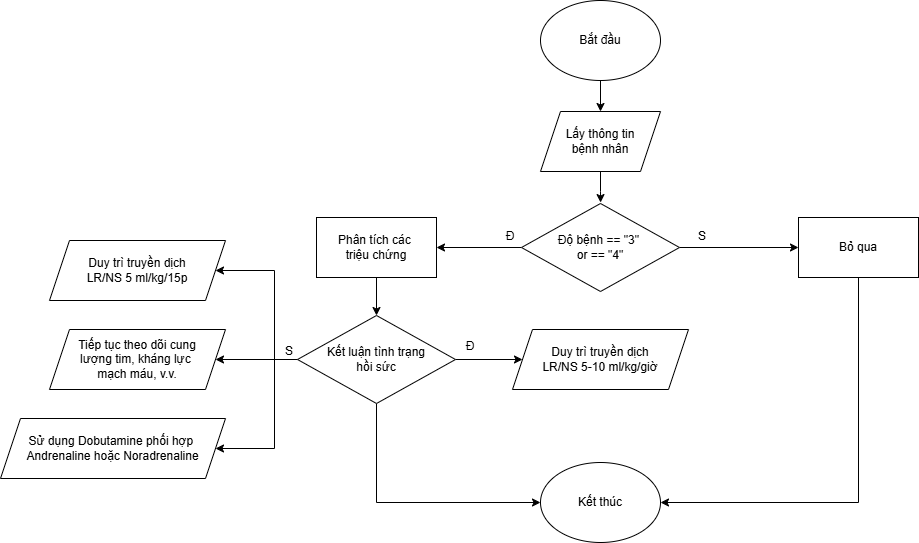

The diagram above was exported from draw.io. Its source (the exported page's mxGraphModel, read from the mxfile embedded in the PNG):
<mxGraphModel dx="2462" dy="1370" grid="0" gridSize="10" guides="1" tooltips="1" connect="1" arrows="1" fold="1" page="0" pageScale="1" pageWidth="583" pageHeight="827" math="0" shadow="0">
  <root>
    <mxCell id="0" />
    <mxCell id="1" parent="0" />
    <mxCell id="-crub1QWKeQ0TE_8x_HF-10" edge="1" parent="1" source="-crub1QWKeQ0TE_8x_HF-1" style="edgeStyle=orthogonalEdgeStyle;rounded=0;orthogonalLoop=1;jettySize=auto;html=1;" target="-crub1QWKeQ0TE_8x_HF-2">
      <mxGeometry relative="1" as="geometry" />
    </mxCell>
    <mxCell id="-crub1QWKeQ0TE_8x_HF-1" parent="1" style="ellipse;whiteSpace=wrap;html=1;" value="&lt;font style=&quot;font-size: 12px;&quot;&gt;Bắt đầu&lt;/font&gt;" vertex="1">
      <mxGeometry height="80" width="120" x="-89" y="-71" as="geometry" />
    </mxCell>
    <mxCell id="-crub1QWKeQ0TE_8x_HF-15" edge="1" parent="1" source="-crub1QWKeQ0TE_8x_HF-2" style="edgeStyle=orthogonalEdgeStyle;rounded=0;orthogonalLoop=1;jettySize=auto;html=1;">
      <mxGeometry relative="1" as="geometry">
        <mxPoint x="-28.923076923077133" y="131.05769230769215" as="targetPoint" />
      </mxGeometry>
    </mxCell>
    <mxCell id="-crub1QWKeQ0TE_8x_HF-2" parent="1" style="shape=parallelogram;perimeter=parallelogramPerimeter;whiteSpace=wrap;html=1;fixedSize=1;" value="Lấy thông tin&lt;div&gt;bệnh nhân&lt;/div&gt;" vertex="1">
      <mxGeometry height="60" width="120" x="-89" y="40" as="geometry" />
    </mxCell>
    <mxCell id="-crub1QWKeQ0TE_8x_HF-26" edge="1" parent="1" source="-crub1QWKeQ0TE_8x_HF-188" style="edgeStyle=orthogonalEdgeStyle;rounded=0;orthogonalLoop=1;jettySize=auto;html=1;entryX=0;entryY=0.5;entryDx=0;entryDy=0;exitX=1;exitY=0.5;exitDx=0;exitDy=0;" target="-crub1QWKeQ0TE_8x_HF-16">
      <mxGeometry relative="1" as="geometry">
        <mxPoint x="82.99999999999977" y="215" as="sourcePoint" />
      </mxGeometry>
    </mxCell>
    <mxCell id="-crub1QWKeQ0TE_8x_HF-184" edge="1" parent="1" source="-crub1QWKeQ0TE_8x_HF-16" style="edgeStyle=orthogonalEdgeStyle;rounded=0;orthogonalLoop=1;jettySize=auto;html=1;entryX=1;entryY=0.5;entryDx=0;entryDy=0;" target="-crub1QWKeQ0TE_8x_HF-207">
      <mxGeometry relative="1" as="geometry">
        <Array as="points">
          <mxPoint x="229" y="431" />
        </Array>
        <mxPoint x="20" y="554.0000000000002" as="targetPoint" />
      </mxGeometry>
    </mxCell>
    <mxCell id="-crub1QWKeQ0TE_8x_HF-16" parent="1" style="rounded=0;whiteSpace=wrap;html=1;" value="Bỏ qua" vertex="1">
      <mxGeometry height="60" width="120" x="169" y="146" as="geometry" />
    </mxCell>
    <mxCell id="-crub1QWKeQ0TE_8x_HF-40" parent="1" style="text;html=1;whiteSpace=wrap;strokeColor=none;fillColor=none;align=center;verticalAlign=middle;rounded=0;" value="S" vertex="1">
      <mxGeometry height="30" width="60" x="43" y="150" as="geometry" />
    </mxCell>
    <mxCell id="-crub1QWKeQ0TE_8x_HF-194" edge="1" parent="1" source="-crub1QWKeQ0TE_8x_HF-188" style="edgeStyle=orthogonalEdgeStyle;rounded=0;orthogonalLoop=1;jettySize=auto;html=1;entryX=1;entryY=0.5;entryDx=0;entryDy=0;" target="-crub1QWKeQ0TE_8x_HF-190">
      <mxGeometry relative="1" as="geometry" />
    </mxCell>
    <mxCell id="-crub1QWKeQ0TE_8x_HF-188" parent="1" style="rhombus;whiteSpace=wrap;html=1;" value="Độ bệnh == &quot;3&quot;&amp;nbsp;&lt;div&gt;or == &quot;4&quot;&lt;/div&gt;" vertex="1">
      <mxGeometry height="88" width="158" x="-108" y="132" as="geometry" />
    </mxCell>
    <mxCell id="-crub1QWKeQ0TE_8x_HF-193" edge="1" parent="1" source="-crub1QWKeQ0TE_8x_HF-190" style="edgeStyle=orthogonalEdgeStyle;rounded=0;orthogonalLoop=1;jettySize=auto;html=1;entryX=0.5;entryY=0;entryDx=0;entryDy=0;" target="-crub1QWKeQ0TE_8x_HF-191">
      <mxGeometry relative="1" as="geometry" />
    </mxCell>
    <mxCell id="-crub1QWKeQ0TE_8x_HF-190" parent="1" style="rounded=0;whiteSpace=wrap;html=1;" value="Phân tích các&amp;nbsp;&lt;div&gt;triệu chứng&lt;/div&gt;" vertex="1">
      <mxGeometry height="60" width="120" x="-313" y="146" as="geometry" />
    </mxCell>
    <mxCell id="-crub1QWKeQ0TE_8x_HF-196" edge="1" parent="1" source="-crub1QWKeQ0TE_8x_HF-191" style="edgeStyle=orthogonalEdgeStyle;rounded=0;orthogonalLoop=1;jettySize=auto;html=1;entryX=0;entryY=0.5;entryDx=0;entryDy=0;" target="-crub1QWKeQ0TE_8x_HF-192">
      <mxGeometry relative="1" as="geometry" />
    </mxCell>
    <mxCell id="-crub1QWKeQ0TE_8x_HF-201" edge="1" parent="1" source="-crub1QWKeQ0TE_8x_HF-191" style="edgeStyle=orthogonalEdgeStyle;rounded=0;orthogonalLoop=1;jettySize=auto;html=1;entryX=1;entryY=0.5;entryDx=0;entryDy=0;" target="-crub1QWKeQ0TE_8x_HF-199">
      <mxGeometry relative="1" as="geometry" />
    </mxCell>
    <mxCell id="-crub1QWKeQ0TE_8x_HF-202" edge="1" parent="1" source="-crub1QWKeQ0TE_8x_HF-191" style="edgeStyle=orthogonalEdgeStyle;rounded=0;orthogonalLoop=1;jettySize=auto;html=1;entryX=1;entryY=0.5;entryDx=0;entryDy=0;" target="-crub1QWKeQ0TE_8x_HF-198">
      <mxGeometry relative="1" as="geometry">
        <Array as="points">
          <mxPoint x="-355" y="288" />
          <mxPoint x="-355" y="199" />
        </Array>
      </mxGeometry>
    </mxCell>
    <mxCell id="-crub1QWKeQ0TE_8x_HF-203" edge="1" parent="1" source="-crub1QWKeQ0TE_8x_HF-191" style="edgeStyle=orthogonalEdgeStyle;rounded=0;orthogonalLoop=1;jettySize=auto;html=1;entryX=1;entryY=0.5;entryDx=0;entryDy=0;" target="-crub1QWKeQ0TE_8x_HF-200">
      <mxGeometry relative="1" as="geometry">
        <Array as="points">
          <mxPoint x="-355" y="288" />
          <mxPoint x="-355" y="377" />
        </Array>
      </mxGeometry>
    </mxCell>
    <mxCell id="-crub1QWKeQ0TE_8x_HF-208" edge="1" parent="1" source="-crub1QWKeQ0TE_8x_HF-191" style="edgeStyle=orthogonalEdgeStyle;rounded=0;orthogonalLoop=1;jettySize=auto;html=1;entryX=0;entryY=0.5;entryDx=0;entryDy=0;" target="-crub1QWKeQ0TE_8x_HF-207">
      <mxGeometry relative="1" as="geometry">
        <Array as="points">
          <mxPoint x="-253" y="431" />
        </Array>
      </mxGeometry>
    </mxCell>
    <mxCell id="-crub1QWKeQ0TE_8x_HF-191" parent="1" style="rhombus;whiteSpace=wrap;html=1;" value="Kết luận tình trạng&lt;div&gt;hồi sức&lt;/div&gt;" vertex="1">
      <mxGeometry height="88" width="158" x="-332" y="244" as="geometry" />
    </mxCell>
    <mxCell id="-crub1QWKeQ0TE_8x_HF-192" parent="1" style="shape=parallelogram;perimeter=parallelogramPerimeter;whiteSpace=wrap;html=1;fixedSize=1;" value="Duy trì truyền dịch&lt;div&gt;LR/NS 5-10 ml/kg/giờ&lt;/div&gt;" vertex="1">
      <mxGeometry height="60" width="176" x="-117" y="258" as="geometry" />
    </mxCell>
    <mxCell id="-crub1QWKeQ0TE_8x_HF-195" parent="1" style="text;html=1;whiteSpace=wrap;strokeColor=none;fillColor=none;align=center;verticalAlign=middle;rounded=0;" value="Đ" vertex="1">
      <mxGeometry height="30" width="60" x="-149" y="150" as="geometry" />
    </mxCell>
    <mxCell id="-crub1QWKeQ0TE_8x_HF-197" parent="1" style="text;html=1;whiteSpace=wrap;strokeColor=none;fillColor=none;align=center;verticalAlign=middle;rounded=0;" value="Đ" vertex="1">
      <mxGeometry height="30" width="60" x="-189" y="260" as="geometry" />
    </mxCell>
    <mxCell id="-crub1QWKeQ0TE_8x_HF-198" parent="1" style="shape=parallelogram;perimeter=parallelogramPerimeter;whiteSpace=wrap;html=1;fixedSize=1;" value="Duy trì truyền dịch&lt;div&gt;LR/NS 5 ml/kg/15p&lt;/div&gt;" vertex="1">
      <mxGeometry height="60" width="176" x="-580" y="169" as="geometry" />
    </mxCell>
    <mxCell id="-crub1QWKeQ0TE_8x_HF-199" parent="1" style="shape=parallelogram;perimeter=parallelogramPerimeter;whiteSpace=wrap;html=1;fixedSize=1;" value="Tiếp tục theo dõi cung&lt;div&gt;lượng tim, kháng lực&amp;nbsp;&lt;div&gt;mạch máu,&amp;nbsp;&lt;span style=&quot;background-color: transparent; color: light-dark(rgb(0, 0, 0), rgb(255, 255, 255));&quot;&gt;v.v.&lt;/span&gt;&lt;/div&gt;&lt;/div&gt;" vertex="1">
      <mxGeometry height="60" width="176" x="-580" y="258" as="geometry" />
    </mxCell>
    <mxCell id="-crub1QWKeQ0TE_8x_HF-200" parent="1" style="shape=parallelogram;perimeter=parallelogramPerimeter;whiteSpace=wrap;html=1;fixedSize=1;" value="Sử dụng Dobutamine phối hợp&amp;nbsp; Andrenaline hoặc Noradrenaline" vertex="1">
      <mxGeometry height="60" width="225" x="-629" y="347" as="geometry" />
    </mxCell>
    <mxCell id="-crub1QWKeQ0TE_8x_HF-204" parent="1" style="text;html=1;whiteSpace=wrap;strokeColor=none;fillColor=none;align=center;verticalAlign=middle;rounded=0;" value="S" vertex="1">
      <mxGeometry height="30" width="60" x="-370" y="265" as="geometry" />
    </mxCell>
    <mxCell id="-crub1QWKeQ0TE_8x_HF-207" parent="1" style="ellipse;whiteSpace=wrap;html=1;" value="&lt;font style=&quot;font-size: 12px;&quot;&gt;Kết thúc&lt;/font&gt;" vertex="1">
      <mxGeometry height="80" width="120" x="-89" y="391" as="geometry" />
    </mxCell>
  </root>
</mxGraphModel>